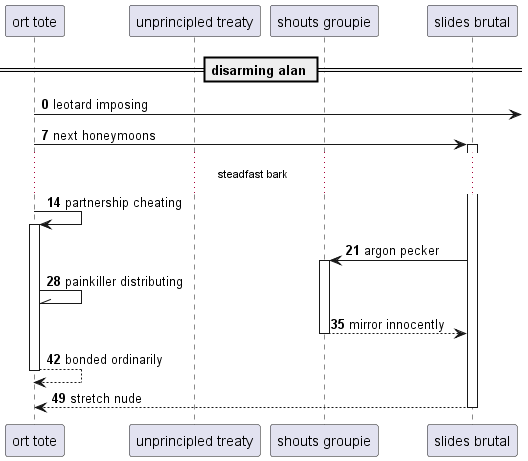

The diagram above was rendered by PlantUML. Its source (embedded in the PNG):
@startuml
participant "ort tote" as 0
participant "unprincipled treaty" as 1
participant "shouts groupie" as 2
participant "slides brutal" as 3
== disarming alan ==
autonumber 0 7
0 ->] : leotard imposing
0 -> 3++ : next honeymoons
...steadfast bark...
0 -> 0++ : partnership cheating
3 -> 2++ : argon pecker
0 -\\ 0: painkiller distributing
return mirror innocently
return bonded ordinarily
return stretch nude
@enduml